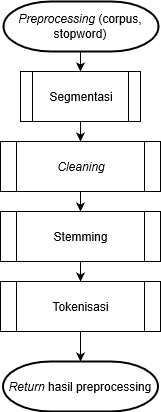

The diagram above was exported from draw.io. Its source (the exported page's mxGraphModel, read from the mxfile embedded in the PNG):
<mxGraphModel grid="1" shadow="0" math="0" pageHeight="1169" pageWidth="827" pageScale="1" page="1" fold="1" arrows="1" connect="1" tooltips="1" guides="1" gridSize="10" dy="476" dx="1094">
  <root>
    <mxCell id="MzL6NMRI3hGaV0-aM7sF-0" />
    <mxCell id="MzL6NMRI3hGaV0-aM7sF-1" parent="MzL6NMRI3hGaV0-aM7sF-0" />
    <mxCell id="oRyqumVnOaMaHx_tTDxY-2" value="" parent="MzL6NMRI3hGaV0-aM7sF-1" target="oRyqumVnOaMaHx_tTDxY-5" edge="1" style="edgeStyle=orthogonalEdgeStyle;rounded=0;orthogonalLoop=1;jettySize=auto;html=1;">
      <mxGeometry as="geometry" relative="1">
        <mxPoint as="sourcePoint" x="413" y="220" />
      </mxGeometry>
    </mxCell>
    <mxCell id="oRyqumVnOaMaHx_tTDxY-4" value="" parent="MzL6NMRI3hGaV0-aM7sF-1" target="oRyqumVnOaMaHx_tTDxY-7" source="oRyqumVnOaMaHx_tTDxY-5" edge="1" style="edgeStyle=orthogonalEdgeStyle;rounded=0;orthogonalLoop=1;jettySize=auto;html=1;">
      <mxGeometry as="geometry" relative="1" />
    </mxCell>
    <mxCell id="oRyqumVnOaMaHx_tTDxY-5" value="Segmentasi" parent="MzL6NMRI3hGaV0-aM7sF-1" style="shape=process;whiteSpace=wrap;html=1;backgroundOutline=1;" vertex="1">
      <mxGeometry as="geometry" height="50" width="120" x="353" y="240" />
    </mxCell>
    <mxCell id="oRyqumVnOaMaHx_tTDxY-6" value="" parent="MzL6NMRI3hGaV0-aM7sF-1" target="oRyqumVnOaMaHx_tTDxY-9" source="oRyqumVnOaMaHx_tTDxY-7" edge="1" style="edgeStyle=orthogonalEdgeStyle;rounded=0;orthogonalLoop=1;jettySize=auto;html=1;">
      <mxGeometry as="geometry" relative="1" />
    </mxCell>
    <mxCell id="oRyqumVnOaMaHx_tTDxY-7" value="&lt;i&gt;Cleaning&lt;/i&gt;" parent="MzL6NMRI3hGaV0-aM7sF-1" style="shape=process;whiteSpace=wrap;html=1;backgroundOutline=1;" vertex="1">
      <mxGeometry as="geometry" height="50" width="160" x="333" y="310" />
    </mxCell>
    <mxCell id="oRyqumVnOaMaHx_tTDxY-8" value="" parent="MzL6NMRI3hGaV0-aM7sF-1" target="oRyqumVnOaMaHx_tTDxY-11" source="oRyqumVnOaMaHx_tTDxY-9" edge="1" style="edgeStyle=orthogonalEdgeStyle;rounded=0;orthogonalLoop=1;jettySize=auto;html=1;">
      <mxGeometry as="geometry" relative="1" />
    </mxCell>
    <mxCell id="oRyqumVnOaMaHx_tTDxY-9" value="Stemming" parent="MzL6NMRI3hGaV0-aM7sF-1" style="shape=process;whiteSpace=wrap;html=1;backgroundOutline=1;" vertex="1">
      <mxGeometry as="geometry" height="50" width="160" x="333" y="380" />
    </mxCell>
    <mxCell id="oRyqumVnOaMaHx_tTDxY-10" value="" parent="MzL6NMRI3hGaV0-aM7sF-1" source="oRyqumVnOaMaHx_tTDxY-11" edge="1" style="edgeStyle=orthogonalEdgeStyle;rounded=0;orthogonalLoop=1;jettySize=auto;html=1;">
      <mxGeometry as="geometry" relative="1">
        <mxPoint as="targetPoint" x="413" y="530" />
      </mxGeometry>
    </mxCell>
    <mxCell id="oRyqumVnOaMaHx_tTDxY-11" value="Tokenisasi" parent="MzL6NMRI3hGaV0-aM7sF-1" style="shape=process;whiteSpace=wrap;html=1;backgroundOutline=1;" vertex="1">
      <mxGeometry as="geometry" height="50" width="160" x="333" y="450" />
    </mxCell>
    <mxCell id="oRyqumVnOaMaHx_tTDxY-15" value="&lt;i&gt;Preprocessing&lt;/i&gt; (corpus, stopword)" parent="MzL6NMRI3hGaV0-aM7sF-1" style="strokeWidth=2;html=1;shape=mxgraph.flowchart.terminator;whiteSpace=wrap;" vertex="1">
      <mxGeometry as="geometry" height="50" width="155" x="336" y="170" />
    </mxCell>
    <mxCell id="oRyqumVnOaMaHx_tTDxY-18" value="&lt;i&gt;Return&lt;/i&gt; hasil preprocessing" parent="MzL6NMRI3hGaV0-aM7sF-1" style="strokeWidth=2;html=1;shape=mxgraph.flowchart.terminator;whiteSpace=wrap;" vertex="1">
      <mxGeometry as="geometry" height="50" width="155" x="335.5" y="530" />
    </mxCell>
  </root>
</mxGraphModel>